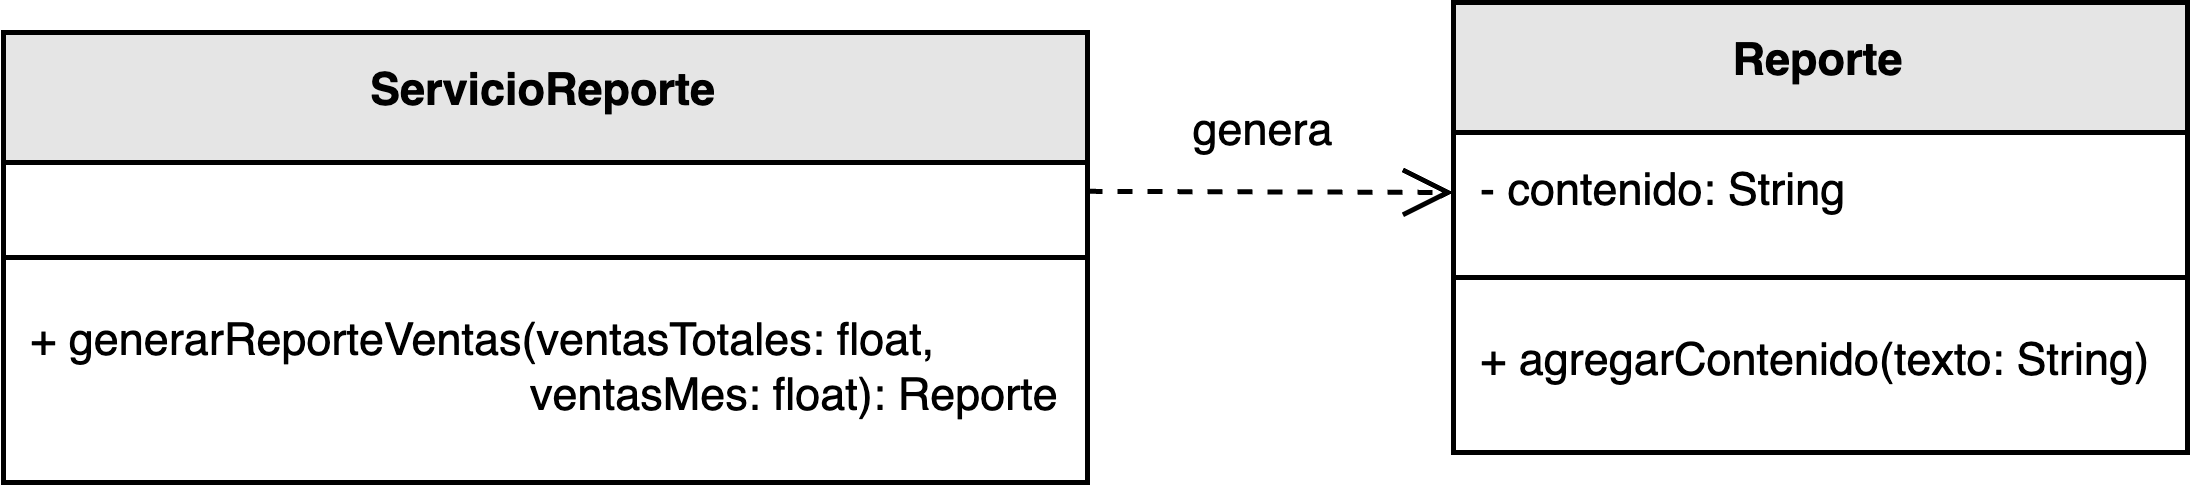

The diagram above was exported from draw.io. Its source (the exported page's mxGraphModel, read from the mxfile embedded in the PNG):
<mxGraphModel dx="576" dy="443" grid="1" gridSize="10" guides="1" tooltips="1" connect="1" arrows="1" fold="1" page="1" pageScale="1" pageWidth="827" pageHeight="1169" math="0" shadow="0">
  <root>
    <mxCell id="0" />
    <mxCell id="1" parent="0" />
    <mxCell id="2" style="edgeStyle=orthogonalEdgeStyle;rounded=0;orthogonalLoop=1;jettySize=auto;html=1;endArrow=open;endFill=0;startArrow=none;startFill=0;targetPerimeterSpacing=0;sourcePerimeterSpacing=1;startSize=10;fontSize=9;exitX=1;exitY=0.412;exitDx=0;exitDy=0;entryX=0;entryY=0.5;entryDx=0;entryDy=0;exitPerimeter=0;dashed=1;endSize=8;" edge="1" source="5" target="9" parent="1">
      <mxGeometry relative="1" as="geometry">
        <mxPoint x="393.19" y="1130" as="sourcePoint" />
        <mxPoint x="523.19" y="1130" as="targetPoint" />
      </mxGeometry>
    </mxCell>
    <mxCell id="3" value="genera" style="edgeLabel;html=1;align=center;verticalAlign=middle;resizable=0;points=[];fontSize=9;" vertex="1" connectable="0" parent="2">
      <mxGeometry x="0.0012" y="1" relative="1" as="geometry">
        <mxPoint x="-2" y="-11" as="offset" />
      </mxGeometry>
    </mxCell>
    <mxCell id="4" value="ServicioReporte" style="swimlane;fontStyle=1;align=center;verticalAlign=top;childLayout=stackLayout;horizontal=1;startSize=26;horizontalStack=0;resizeParent=1;resizeParentMax=0;resizeLast=0;collapsible=1;marginBottom=0;whiteSpace=wrap;html=1;fillColor=#E5E5E5;fontSize=9;" vertex="1" parent="1">
      <mxGeometry x="213.19" y="1080" width="216.81" height="90" as="geometry">
        <mxRectangle x="360" y="-620" width="120" height="30" as="alternateBounds" />
      </mxGeometry>
    </mxCell>
    <mxCell id="5" value="&lt;div&gt;&lt;br&gt;&lt;/div&gt;" style="text;strokeColor=none;fillColor=none;align=left;verticalAlign=top;spacingLeft=4;spacingRight=4;overflow=hidden;rotatable=0;points=[[0,0.5],[1,0.5]];portConstraint=eastwest;whiteSpace=wrap;html=1;fontSize=9;" vertex="1" parent="4">
      <mxGeometry y="26" width="216.81" height="14" as="geometry" />
    </mxCell>
    <mxCell id="6" value="" style="line;strokeWidth=1;fillColor=none;align=left;verticalAlign=middle;spacingTop=-1;spacingLeft=3;spacingRight=3;rotatable=0;labelPosition=right;points=[];portConstraint=eastwest;strokeColor=inherit;fontSize=9;" vertex="1" parent="4">
      <mxGeometry y="40" width="216.81" height="10" as="geometry" />
    </mxCell>
    <mxCell id="7" value="&lt;font style=&quot;font-size: 9px;&quot;&gt;+ generarReporteVentas(ventasTotales: float, &lt;span style=&quot;white-space: pre;&quot;&gt;&#09;&lt;/span&gt;&amp;nbsp; &amp;nbsp; &amp;nbsp; &amp;nbsp; &amp;nbsp; &amp;nbsp; &amp;nbsp; &amp;nbsp; &amp;nbsp; &amp;nbsp; &amp;nbsp; &amp;nbsp; &amp;nbsp; &amp;nbsp; &amp;nbsp; &amp;nbsp; &amp;nbsp; &amp;nbsp; &amp;nbsp; &amp;nbsp; &amp;nbsp; ventasMes: float): Reporte&lt;/font&gt;" style="text;strokeColor=none;fillColor=none;align=left;verticalAlign=top;spacingLeft=4;spacingRight=4;overflow=hidden;rotatable=0;points=[[0,0.5],[1,0.5]];portConstraint=eastwest;whiteSpace=wrap;html=1;fontSize=9;" vertex="1" parent="4">
      <mxGeometry y="50" width="216.81" height="40" as="geometry" />
    </mxCell>
    <mxCell id="8" value="Reporte" style="swimlane;fontStyle=1;align=center;verticalAlign=top;childLayout=stackLayout;horizontal=1;startSize=26;horizontalStack=0;resizeParent=1;resizeParentMax=0;resizeLast=0;collapsible=1;marginBottom=0;whiteSpace=wrap;html=1;fillColor=#E5E5E5;fontSize=9;" vertex="1" parent="1">
      <mxGeometry x="503.19" y="1074" width="146.81" height="90" as="geometry">
        <mxRectangle x="360" y="-620" width="120" height="30" as="alternateBounds" />
      </mxGeometry>
    </mxCell>
    <mxCell id="9" value="&lt;span style=&quot;font-size: 9px;&quot;&gt;- contenido: String&lt;/span&gt;" style="text;strokeColor=none;fillColor=none;align=left;verticalAlign=top;spacingLeft=4;spacingRight=4;overflow=hidden;rotatable=0;points=[[0,0.5],[1,0.5]];portConstraint=eastwest;whiteSpace=wrap;html=1;fontSize=9;" vertex="1" parent="8">
      <mxGeometry y="26" width="146.81" height="24" as="geometry" />
    </mxCell>
    <mxCell id="10" value="" style="line;strokeWidth=1;fillColor=none;align=left;verticalAlign=middle;spacingTop=-1;spacingLeft=3;spacingRight=3;rotatable=0;labelPosition=right;points=[];portConstraint=eastwest;strokeColor=inherit;fontSize=9;" vertex="1" parent="8">
      <mxGeometry y="50" width="146.81" height="10" as="geometry" />
    </mxCell>
    <mxCell id="11" value="&lt;font style=&quot;font-size: 9px;&quot;&gt;+ agregarContenido(texto: String)&lt;/font&gt;" style="text;strokeColor=none;fillColor=none;align=left;verticalAlign=top;spacingLeft=4;spacingRight=4;overflow=hidden;rotatable=0;points=[[0,0.5],[1,0.5]];portConstraint=eastwest;whiteSpace=wrap;html=1;fontSize=9;" vertex="1" parent="8">
      <mxGeometry y="60" width="146.81" height="30" as="geometry" />
    </mxCell>
  </root>
</mxGraphModel>